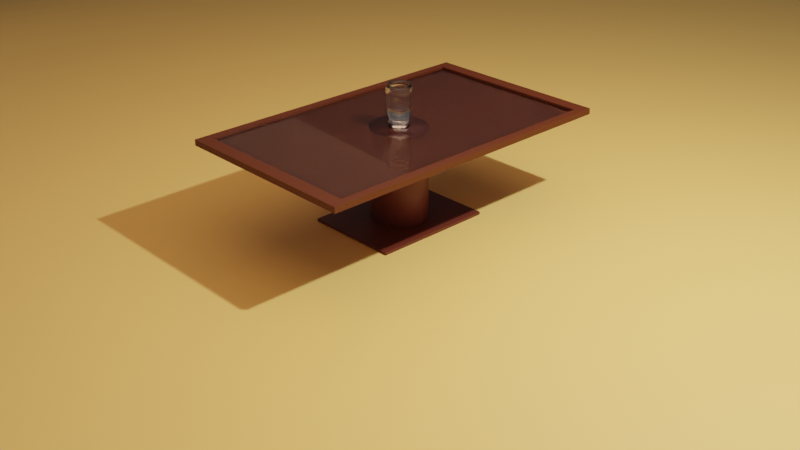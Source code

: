 # Source: table.blend  (saved by Blender 3.4.6; exported with 4.5.12 LTS)
import bpy
from mathutils import Matrix  # noqa: F401  (used for matrix-valued properties, if any)

bpy.ops.wm.read_factory_settings(use_empty=True)
scene = bpy.context.scene
scene.name = 'Scene'

# ---- collections
col_collection = bpy.data.collections.new('Collection'); scene.collection.children.link(col_collection)
col_collection_001 = bpy.data.collections.new('Collection.001'); col_collection.children.link(col_collection_001)

# ---- materials (node trees are filled in below, after node groups)
mat_material_001 = bpy.data.materials.new('Material.001')
mat_material_002 = bpy.data.materials.new('Material.002')
mat_material_004 = bpy.data.materials.new('Material.004')
mat_material_003 = bpy.data.materials.new('Material.003')
mat_material_005 = bpy.data.materials.new('Material.005')
mat_material_006 = bpy.data.materials.new('Material.006')

# ---- node groups
ng_auto_smooth = bpy.data.node_groups.new('Auto Smooth', 'GeometryNodeTree')
_s = ng_auto_smooth.interface.new_socket(name='Geometry', in_out='OUTPUT', socket_type='NodeSocketGeometry')
_s = ng_auto_smooth.interface.new_socket(name='Geometry', in_out='INPUT', socket_type='NodeSocketGeometry')
_s = ng_auto_smooth.interface.new_socket(name='Angle', in_out='INPUT', socket_type='NodeSocketFloat')
_s.subtype = 'ANGLE'
_s.min_value = 0.0
_s.max_value = 3.142
ng_auto_smooth.is_modifier = True
_N = ng_auto_smooth.nodes; _L = ng_auto_smooth.links
n0 = _N.new('NodeGroupOutput'); n0.name = 'Group Output'; n0.location = (480, -100)
n1 = _N.new('NodeGroupInput'); n1.name = 'Group Input'; n1.location = (-420, -300)
n2 = _N.new('NodeGroupInput'); n2.name = 'Group Input.001'; n2.location = (-60, -100)
n3 = _N.new('GeometryNodeSetShadeSmooth'); n3.name = 'Set Shade Smooth'; n3.location = (120, -100)
n3.domain = 'EDGE'
n4 = _N.new('GeometryNodeSetShadeSmooth'); n4.name = 'Set Shade Smooth.001'; n4.location = (300, -100)
n5 = _N.new('GeometryNodeInputMeshEdgeAngle'); n5.name = 'Edge Angle'; n5.location = (-420, -220)
n6 = _N.new('GeometryNodeInputEdgeSmooth'); n6.name = 'Is Edge Smooth'; n6.location = (-60, -160)
n7 = _N.new('GeometryNodeInputShadeSmooth'); n7.name = 'Is Face Smooth'; n7.location = (-240, -340)
n8 = _N.new('FunctionNodeBooleanMath'); n8.name = 'Boolean Math'; n8.location = (-60, -220)
n9 = _N.new('FunctionNodeCompare'); n9.name = 'Compare'; n9.location = (-240, -180)
n9.operation = 'LESS_EQUAL'
_L.new(n5.outputs[0], n9.inputs[0])
_L.new(n4.outputs[0], n0.inputs[0])
_L.new(n1.outputs[1], n9.inputs[1])
_L.new(n9.outputs[0], n8.inputs[0])
_L.new(n7.outputs[0], n8.inputs[1])
_L.new(n2.outputs[0], n3.inputs[0])
_L.new(n6.outputs[0], n3.inputs[1])
_L.new(n3.outputs[0], n4.inputs[0])
_L.new(n8.outputs[0], n3.inputs[2])
n0.is_active_output = True

# ---- material node trees
mat_material_001.use_nodes = True; mat_material_001.node_tree.nodes.clear()
_N = mat_material_001.node_tree.nodes; _L = mat_material_001.node_tree.links
n0 = _N.new('ShaderNodeBsdfPrincipled'); n0.name = 'Principled BSDF'; n0.location = (10, 300)
n0.distribution = 'GGX'
n0.subsurface_method = 'RANDOM_WALK_SKIN'
n0.inputs[0].default_value = (0.06854, 0.01146, 0.0002223, 1.0)
n0.inputs[3].default_value = 1.45
n0.inputs[27].default_value = (0.0, 0.0, 0.0, 1.0)
n0.inputs[28].default_value = 1.0
n1 = _N.new('ShaderNodeOutputMaterial'); n1.name = 'Material Output'; n1.location = (300, 300)
_L.new(n0.outputs[0], n1.inputs[0])
n1.is_active_output = True
mat_material_002.use_nodes = True; mat_material_002.node_tree.nodes.clear()
_N = mat_material_002.node_tree.nodes; _L = mat_material_002.node_tree.links
n0 = _N.new('ShaderNodeOutputMaterial'); n0.name = 'Material Output'; n0.location = (300, 300)
n1 = _N.new('ShaderNodeBsdfGlass'); n1.name = 'Glass BSDF'; n1.location = (10, 300)
n1.distribution = 'BECKMANN'
n1.inputs[2].default_value = 1.45
_L.new(n1.outputs[0], n0.inputs[0])
n0.is_active_output = True
mat_material_004.use_nodes = True; mat_material_004.node_tree.nodes.clear()
_N = mat_material_004.node_tree.nodes; _L = mat_material_004.node_tree.links
n0 = _N.new('ShaderNodeBsdfPrincipled'); n0.name = 'Principled BSDF'; n0.location = (10, 300)
n0.distribution = 'GGX'
n0.subsurface_method = 'RANDOM_WALK_SKIN'
n0.inputs[0].default_value = (0.09257, 0.02024, 0.01369, 1.0)
n0.inputs[3].default_value = 1.45
n0.inputs[27].default_value = (0.0, 0.0, 0.0, 1.0)
n0.inputs[28].default_value = 1.0
n1 = _N.new('ShaderNodeOutputMaterial'); n1.name = 'Material Output'; n1.location = (300, 300)
_L.new(n0.outputs[0], n1.inputs[0])
n1.is_active_output = True
mat_material_003.use_nodes = True; mat_material_003.node_tree.nodes.clear()
_N = mat_material_003.node_tree.nodes; _L = mat_material_003.node_tree.links
n0 = _N.new('ShaderNodeBsdfPrincipled'); n0.name = 'Principled BSDF'; n0.location = (10, 300)
n0.distribution = 'GGX'
n0.subsurface_method = 'RANDOM_WALK_SKIN'
n0.inputs[0].default_value = (0.09521, 0.01834, 0.007071, 1.0)
n0.inputs[3].default_value = 1.45
n0.inputs[27].default_value = (0.0, 0.0, 0.0, 1.0)
n0.inputs[28].default_value = 1.0
n1 = _N.new('ShaderNodeOutputMaterial'); n1.name = 'Material Output'; n1.location = (300, 300)
_L.new(n0.outputs[0], n1.inputs[0])
n1.is_active_output = True
mat_material_005.use_nodes = True; mat_material_005.node_tree.nodes.clear()
_N = mat_material_005.node_tree.nodes; _L = mat_material_005.node_tree.links
n0 = _N.new('ShaderNodeOutputMaterial'); n0.name = 'Material Output'; n0.location = (300, 300)
n1 = _N.new('ShaderNodeBsdfGlass'); n1.name = 'Glass BSDF'; n1.location = (10, 300)
n1.distribution = 'BECKMANN'
n1.inputs[2].default_value = 1.45
_L.new(n1.outputs[0], n0.inputs[0])
n0.is_active_output = True
mat_material_006.use_nodes = True; mat_material_006.node_tree.nodes.clear()
_N = mat_material_006.node_tree.nodes; _L = mat_material_006.node_tree.links
n0 = _N.new('ShaderNodeBsdfPrincipled'); n0.name = 'Principled BSDF'; n0.location = (10, 300)
n0.distribution = 'GGX'
n0.subsurface_method = 'RANDOM_WALK_SKIN'
n0.inputs[0].default_value = (0.8, 0.493, 0.1381, 1.0)
n0.inputs[3].default_value = 1.45
n0.inputs[27].default_value = (0.0, 0.0, 0.0, 1.0)
n0.inputs[28].default_value = 1.0
n1 = _N.new('ShaderNodeOutputMaterial'); n1.name = 'Material Output'; n1.location = (300, 300)
_L.new(n0.outputs[0], n1.inputs[0])
n1.is_active_output = True

# ---- world
world_world = bpy.data.worlds.new('World'); scene.world = world_world
world_world.use_nodes = True; world_world.node_tree.nodes.clear()
_N = world_world.node_tree.nodes; _L = world_world.node_tree.links
n0 = _N.new('ShaderNodeOutputWorld'); n0.name = 'World Output'; n0.location = (300, 300)
n1 = _N.new('ShaderNodeBackground'); n1.name = 'Background'; n1.location = (10, 300)
n1.inputs[0].default_value = (0.05088, 0.05088, 0.05088, 1.0)
_L.new(n1.outputs[0], n0.inputs[0])
n0.is_active_output = True
world_world.color = (0.05088, 0.05088, 0.05088)
world_world.use_sun_shadow = False
world_world.sun_shadow_jitter_overblur = 0.0

# ---- cameras
cam_camera = bpy.data.cameras.new('Camera')
cam_camera.clip_end = 100.0
cam_camera.ortho_scale = 7.314
cam_camera_001 = bpy.data.cameras.new('Camera.001')
cam_camera_001.clip_end = 100.0
cam_camera_001.ortho_scale = 7.314

# ---- lights
light_light = bpy.data.lights.new('Light', 'POINT')
light_light.transmission_factor = 0.0
light_light.energy = 1000.0
light_light.shadow_soft_size = 0.1
light_light.shadow_maximum_resolution = 0.006
light_light.use_absolute_resolution = True
light_light_001 = bpy.data.lights.new('Light.001', 'POINT')
light_light_001.transmission_factor = 0.0
light_light_001.energy = 1000.0
light_light_001.shadow_soft_size = 0.1
light_light_001.shadow_maximum_resolution = 0.006
light_light_001.use_absolute_resolution = True
light_area = bpy.data.lights.new('Area', 'AREA')
light_area.color = (1.0, 0.576, 0.371)
light_area.transmission_factor = 0.0
light_area.energy = 157.1
light_area.shadow_soft_size = 1.0
light_area.shadow_maximum_resolution = 0.006
light_area.use_absolute_resolution = True
light_area.size = 1.0
light_area.size_y = 1.0
light_area_001 = bpy.data.lights.new('Area.001', 'AREA')
light_area_001.color = (1.0, 0.576, 0.371)
light_area_001.transmission_factor = 0.0
light_area_001.energy = 157.1
light_area_001.shadow_soft_size = 1.0
light_area_001.shadow_maximum_resolution = 0.006
light_area_001.use_absolute_resolution = True
light_area_001.size = 1.0
light_area_001.size_y = 1.0
light_area_002 = bpy.data.lights.new('Area.002', 'AREA')
light_area_002.color = (1.0, 0.576, 0.371)
light_area_002.transmission_factor = 0.0
light_area_002.energy = 157.1
light_area_002.shadow_soft_size = 1.0
light_area_002.shadow_maximum_resolution = 0.006
light_area_002.use_absolute_resolution = True
light_area_002.size = 1.0
light_area_002.size_y = 1.0

# ---- meshes
me_plane = bpy.data.meshes.new('Plane')
me_plane.from_pydata([(-1.0, -1.0, 0.0), (1.0, -1.0, 0.0), (-1.0, 1.0, 0.0), (1.0, 1.0, 0.0)], [], [(0, 1, 3, 2)])
_uv = me_plane.uv_layers.new(name='UVMap')
_uv.uv.foreach_set('vector', [0.0, 0.0, 1.0, 0.0, 1.0, 1.0, 0.0, 1.0])
me_plane.update()
me_cube_001 = bpy.data.meshes.new('Cube.001')
me_cube_001.from_pydata([(-1.0, -1.0, -1.0), (-0.9141, -0.9141, 1.0), (-1.0, 1.0, -1.0), (-0.9141, 0.9141, 1.0), (1.0, -1.0, -1.0), (0.9141, -0.9141, 1.0), (1.0, 1.0, -1.0), (0.9141, 0.9141, 1.0), (-1.0, -1.0, 1.0), (-1.0, 1.0, 1.0), (1.0, 1.0, 1.0), (1.0, -1.0, 1.0), (-0.9141, -0.9141, 0.2423), (-0.9141, 0.9141, 0.2423), (0.9141, 0.9141, 0.2423), (0.9141, -0.9141, 0.2423)], [], [(0, 8, 9, 2), (2, 9, 10, 6), (6, 10, 11, 4), (4, 11, 8, 0), (2, 6, 4, 0), (1, 5, 15, 12), (1, 3, 9, 8), (3, 7, 10, 9), (7, 5, 11, 10), (5, 1, 8, 11), (14, 13, 12, 15), (7, 3, 13, 14), (5, 7, 14, 15), (3, 1, 12, 13)])
me_cube_001.polygons.foreach_set('material_index', [0, 0, 0, 0, 0, 0, 0, 0, 0, 0, 1, 0, 0, 0])
_uv = me_cube_001.uv_layers.new(name='UVMap')
_uv.uv.foreach_set('vector', [0.375, 0.0, 0.625, 0.0, 0.625, 0.25, 0.375, 0.25, 0.375, 0.25, 0.625, 0.25, 0.625, 0.5, 0.375, 0.5, 0.375, 0.5, 0.625, 0.5, 0.625, 0.75, 0.375, 0.75, 0.375, 0.75, 0.625, 0.75, 0.625, 1.0, 0.375, 1.0, 0.125, 0.5, 0.375, 0.5, 0.375, 0.75, 0.125, 0.75, 0.8643, 0.7393, 0.6357, 0.7393, 0.6357, 0.7393, 0.8643, 0.7393, 0.8643, 0.7393, 0.8643, 0.5107, 0.875, 0.5, 0.875, 0.75, 0.8643, 0.5107, 0.6357, 0.5107, 0.625, 0.5, 0.875, 0.5, 0.6357, 0.5107, 0.6357, 0.7393, 0.625, 0.75, 0.625, 0.5, 0.6357, 0.7393, 0.8643, 0.7393, 0.875, 0.75, 0.625, 0.75, 0.6357, 0.5107, 0.8643, 0.5107, 0.8643, 0.7393, 0.6357, 0.7393, 0.6357, 0.5107, 0.8643, 0.5107, 0.8643, 0.5107, 0.6357, 0.5107, 0.6357, 0.7393, 0.6357, 0.5107, 0.6357, 0.5107, 0.6357, 0.7393, 0.8643, 0.5107, 0.8643, 0.7393, 0.8643, 0.7393, 0.8643, 0.5107])
me_cube_001.materials.append(mat_material_001)
me_cube_001.materials.append(mat_material_002)
me_cube_001.update()
me_cylinder = bpy.data.meshes.new('Cylinder')
me_cylinder.from_pydata([(0.0, 1.0, -1.0), (0.0, 1.0, 1.0), (0.1951, 0.9808, -1.0), (0.1951, 0.9808, 1.0), (0.3827, 0.9239, -1.0), (0.3827, 0.9239, 1.0), (0.5556, 0.8315, -1.0), (0.5556, 0.8315, 1.0), (0.7071, 0.7071, -1.0), (0.7071, 0.7071, 1.0), (0.8315, 0.5556, -1.0), (0.8315, 0.5556, 1.0), (0.9239, 0.3827, -1.0), (0.9239, 0.3827, 1.0), (0.9808, 0.1951, -1.0), (0.9808, 0.1951, 1.0), (1.0, 0.0, -1.0), (1.0, 0.0, 1.0), (0.9808, -0.1951, -1.0), (0.9808, -0.1951, 1.0), (0.9239, -0.3827, -1.0), (0.9239, -0.3827, 1.0), (0.8315, -0.5556, -1.0), (0.8315, -0.5556, 1.0), (0.7071, -0.7071, -1.0), (0.7071, -0.7071, 1.0), (0.5556, -0.8315, -1.0), (0.5556, -0.8315, 1.0), (0.3827, -0.9239, -1.0), (0.3827, -0.9239, 1.0), (0.1951, -0.9808, -1.0), (0.1951, -0.9808, 1.0), (0.0, -1.0, -1.0), (0.0, -1.0, 1.0), (-0.1951, -0.9808, -1.0), (-0.1951, -0.9808, 1.0), (-0.3827, -0.9239, -1.0), (-0.3827, -0.9239, 1.0), (-0.5556, -0.8315, -1.0), (-0.5556, -0.8315, 1.0), (-0.7071, -0.7071, -1.0), (-0.7071, -0.7071, 1.0), (-0.8315, -0.5556, -1.0), (-0.8315, -0.5556, 1.0), (-0.9239, -0.3827, -1.0), (-0.9239, -0.3827, 1.0), (-0.9808, -0.1951, -1.0), (-0.9808, -0.1951, 1.0), (-1.0, 0.0, -1.0), (-1.0, 0.0, 1.0), (-0.9808, 0.1951, -1.0), (-0.9808, 0.1951, 1.0), (-0.9239, 0.3827, -1.0), (-0.9239, 0.3827, 1.0), (-0.8315, 0.5556, -1.0), (-0.8315, 0.5556, 1.0), (-0.7071, 0.7071, -1.0), (-0.7071, 0.7071, 1.0), (-0.5556, 0.8315, -1.0), (-0.5556, 0.8315, 1.0), (-0.3827, 0.9239, -1.0), (-0.3827, 0.9239, 1.0), (-0.1951, 0.9808, -1.0), (-0.1951, 0.9808, 1.0)], [], [(0, 1, 3, 2), (2, 3, 5, 4), (4, 5, 7, 6), (6, 7, 9, 8), (8, 9, 11, 10), (10, 11, 13, 12), (12, 13, 15, 14), (14, 15, 17, 16), (16, 17, 19, 18), (18, 19, 21, 20), (20, 21, 23, 22), (22, 23, 25, 24), (24, 25, 27, 26), (26, 27, 29, 28), (28, 29, 31, 30), (30, 31, 33, 32), (32, 33, 35, 34), (34, 35, 37, 36), (36, 37, 39, 38), (38, 39, 41, 40), (40, 41, 43, 42), (42, 43, 45, 44), (44, 45, 47, 46), (46, 47, 49, 48), (48, 49, 51, 50), (50, 51, 53, 52), (52, 53, 55, 54), (54, 55, 57, 56), (56, 57, 59, 58), (58, 59, 61, 60), (3, 1, 63, 61, 59, 57, 55, 53, 51, 49, 47, 45, 43, 41, 39, 37, 35, 33, 31, 29, 27, 25, 23, 21, 19, 17, 15, 13, 11, 9, 7, 5), (60, 61, 63, 62), (62, 63, 1, 0), (0, 2, 4, 6, 8, 10, 12, 14, 16, 18, 20, 22, 24, 26, 28, 30, 32, 34, 36, 38, 40, 42, 44, 46, 48, 50, 52, 54, 56, 58, 60, 62)])
me_cylinder.polygons.foreach_set('use_smooth', [True] * 34)
_uv = me_cylinder.uv_layers.new(name='UVMap')
_uv.uv.foreach_set('vector', [1.0, 0.5, 1.0, 1.0, 0.9688, 1.0, 0.9688, 0.5, 0.9688, 0.5, 0.9688, 1.0, 0.9375, 1.0, 0.9375, 0.5, 0.9375, 0.5, 0.9375, 1.0, 0.9062, 1.0, 0.9062, 0.5, 0.9062, 0.5, 0.9062, 1.0, 0.875, 1.0, 0.875, 0.5, 0.875, 0.5, 0.875, 1.0, 0.8438, 1.0, 0.8438, 0.5, 0.8438, 0.5, 0.8438, 1.0, 0.8125, 1.0, 0.8125, 0.5, 0.8125, 0.5, 0.8125, 1.0, 0.7812, 1.0, 0.7812, 0.5, 0.7812, 0.5, 0.7812, 1.0, 0.75, 1.0, 0.75, 0.5, 0.75, 0.5, 0.75, 1.0, 0.7188, 1.0, 0.7188, 0.5, 0.7188, 0.5, 0.7188, 1.0, 0.6875, 1.0, 0.6875, 0.5, 0.6875, 0.5, 0.6875, 1.0, 0.6562, 1.0, 0.6562, 0.5, 0.6562, 0.5, 0.6562, 1.0, 0.625, 1.0, 0.625, 0.5, 0.625, 0.5, 0.625, 1.0, 0.5938, 1.0, 0.5938, 0.5, 0.5938, 0.5, 0.5938, 1.0, 0.5625, 1.0, 0.5625, 0.5, 0.5625, 0.5, 0.5625, 1.0, 0.5312, 1.0, 0.5312, 0.5, 0.5312, 0.5, 0.5312, 1.0, 0.5, 1.0, 0.5, 0.5, 0.5, 0.5, 0.5, 1.0, 0.4688, 1.0, 0.4688, 0.5, 0.4688, 0.5, 0.4688, 1.0, 0.4375, 1.0, 0.4375, 0.5, 0.4375, 0.5, 0.4375, 1.0, 0.4062, 1.0, 0.4062, 0.5, 0.4062, 0.5, 0.4062, 1.0, 0.375, 1.0, 0.375, 0.5, 0.375, 0.5, 0.375, 1.0, 0.3438, 1.0, 0.3438, 0.5, 0.3438, 0.5, 0.3438, 1.0, 0.3125, 1.0, 0.3125, 0.5, 0.3125, 0.5, 0.3125, 1.0, 0.2812, 1.0, 0.2812, 0.5, 0.2812, 0.5, 0.2812, 1.0, 0.25, 1.0, 0.25, 0.5, 0.25, 0.5, 0.25, 1.0, 0.2188, 1.0, 0.2188, 0.5, 0.2188, 0.5, 0.2188, 1.0, 0.1875, 1.0, 0.1875, 0.5, 0.1875, 0.5, 0.1875, 1.0, 0.1562, 1.0, 0.1562, 0.5, 0.1562, 0.5, 0.1562, 1.0, 0.125, 1.0, 0.125, 0.5, 0.125, 0.5, 0.125, 1.0, 0.09375, 1.0, 0.09375, 0.5, 0.09375, 0.5, 0.09375, 1.0, 0.0625, 1.0, 0.0625, 0.5, 0.2968, 0.4854, 0.25, 0.49, 0.2032, 0.4854, 0.1582, 0.4717, 0.1167, 0.4496, 0.08029, 0.4197, 0.05045, 0.3833, 0.02827, 0.3418, 0.01461, 0.2968, 0.01, 0.25, 0.01461, 0.2032, 0.02827, 0.1582, 0.05045, 0.1167, 0.08029, 0.08029, 0.1167, 0.05045, 0.1582, 0.02827, 0.2032, 0.01461, 0.25, 0.01, 0.2968, 0.01461, 0.3418, 0.02827, 0.3833, 0.05045, 0.4197, 0.08029, 0.4496, 0.1167, 0.4717, 0.1582, 0.4854, 0.2032, 0.49, 0.25, 0.4854, 0.2968, 0.4717, 0.3418, 0.4496, 0.3833, 0.4197, 0.4197, 0.3833, 0.4496, 0.3418, 0.4717, 0.0625, 0.5, 0.0625, 1.0, 0.03125, 1.0, 0.03125, 0.5, 0.03125, 0.5, 0.03125, 1.0, 0.0, 1.0, 0.0, 0.5, 0.75, 0.49, 0.7968, 0.4854, 0.8418, 0.4717, 0.8833, 0.4496, 0.9197, 0.4197, 0.9496, 0.3833, 0.9717, 0.3418, 0.9854, 0.2968, 0.99, 0.25, 0.9854, 0.2032, 0.9717, 0.1582, 0.9496, 0.1167, 0.9197, 0.08029, 0.8833, 0.05045, 0.8418, 0.02827, 0.7968, 0.01461, 0.75, 0.01, 0.7032, 0.01461, 0.6582, 0.02827, 0.6167, 0.05045, 0.5803, 0.08029, 0.5504, 0.1167, 0.5283, 0.1582, 0.5146, 0.2032, 0.51, 0.25, 0.5146, 0.2968, 0.5283, 0.3418, 0.5504, 0.3833, 0.5803, 0.4197, 0.6167, 0.4496, 0.6582, 0.4717, 0.7032, 0.4854])
me_cylinder.materials.append(mat_material_004)
me_cylinder.update()
me_cube_002 = bpy.data.meshes.new('Cube.002')
me_cube_002.from_pydata([(-1.0, -1.0, -1.0), (-1.0, -1.0, 1.0), (-1.0, 1.0, -1.0), (-1.0, 1.0, 1.0), (1.0, -1.0, -1.0), (1.0, -1.0, 1.0), (1.0, 1.0, -1.0), (1.0, 1.0, 1.0)], [], [(0, 1, 3, 2), (2, 3, 7, 6), (6, 7, 5, 4), (4, 5, 1, 0), (2, 6, 4, 0), (7, 3, 1, 5)])
_uv = me_cube_002.uv_layers.new(name='UVMap')
_uv.uv.foreach_set('vector', [0.375, 0.0, 0.625, 0.0, 0.625, 0.25, 0.375, 0.25, 0.375, 0.25, 0.625, 0.25, 0.625, 0.5, 0.375, 0.5, 0.375, 0.5, 0.625, 0.5, 0.625, 0.75, 0.375, 0.75, 0.375, 0.75, 0.625, 0.75, 0.625, 1.0, 0.375, 1.0, 0.125, 0.5, 0.375, 0.5, 0.375, 0.75, 0.125, 0.75, 0.625, 0.5, 0.875, 0.5, 0.875, 0.75, 0.625, 0.75])
me_cube_002.materials.append(mat_material_003)
me_cube_002.update()
me_cylinder_001 = bpy.data.meshes.new('Cylinder.001')
me_cylinder_001.from_pydata([(-1.633e-10, 0.6706, -0.9651), (0.0, 1.0, 1.0), (0.1308, 0.6578, -0.9651), (0.1951, 0.9808, 1.0), (0.2566, 0.6196, -0.9651), (0.3827, 0.9239, 1.0), (0.3726, 0.5576, -0.9651), (0.5556, 0.8315, 1.0), (0.4742, 0.4742, -0.9651), (0.7071, 0.7071, 1.0), (0.5576, 0.3726, -0.9651), (0.8315, 0.5556, 1.0), (0.6196, 0.2566, -0.9651), (0.9239, 0.3827, 1.0), (0.6578, 0.1308, -0.9651), (0.9808, 0.1951, 1.0), (0.6706, -8.313e-10, -0.9651), (1.0, 0.0, 1.0), (0.6578, -0.1308, -0.9651), (0.9808, -0.1951, 1.0), (0.6196, -0.2566, -0.9651), (0.9239, -0.3827, 1.0), (0.5576, -0.3726, -0.9651), (0.8315, -0.5556, 1.0), (0.4742, -0.4742, -0.9651), (0.7071, -0.7071, 1.0), (0.3726, -0.5576, -0.9651), (0.5556, -0.8315, 1.0), (0.2566, -0.6196, -0.9651), (0.3827, -0.9239, 1.0), (0.1308, -0.6578, -0.9651), (0.1951, -0.9808, 1.0), (-1.633e-10, -0.6706, -0.9651), (0.0, -1.0, 1.0), (-0.1308, -0.6578, -0.9651), (-0.1951, -0.9808, 1.0), (-0.2566, -0.6196, -0.9651), (-0.3827, -0.9239, 1.0), (-0.3726, -0.5576, -0.9651), (-0.5556, -0.8315, 1.0), (-0.4742, -0.4742, -0.9651), (-0.7071, -0.7071, 1.0), (-0.5576, -0.3726, -0.9651), (-0.8315, -0.5556, 1.0), (-0.6196, -0.2566, -0.9651), (-0.9239, -0.3827, 1.0), (-0.6578, -0.1308, -0.9651), (-0.9808, -0.1951, 1.0), (-0.6706, -8.313e-10, -0.9651), (-1.0, 0.0, 1.0), (-0.6578, 0.1308, -0.9651), (-0.9808, 0.1951, 1.0), (-0.6196, 0.2566, -0.9651), (-0.9239, 0.3827, 1.0), (-0.5576, 0.3726, -0.9651), (-0.8315, 0.5556, 1.0), (-0.4742, 0.4742, -0.9651), (-0.7071, 0.7071, 1.0), (-0.3726, 0.5576, -0.9651), (-0.5556, 0.8315, 1.0), (-0.2566, 0.6196, -0.9651), (-0.3827, 0.9239, 1.0), (-0.1308, 0.6578, -0.9651), (-0.1951, 0.9808, 1.0), (2.119e-09, 1.096, 0.03887), (0.2139, 1.075, 0.03887), (0.4195, 1.013, 0.03887), (0.6091, 0.9115, 0.03887), (0.7752, 0.7752, 0.03887), (0.9115, 0.6091, 0.03887), (1.013, 0.4195, 0.03887), (1.075, 0.2139, 0.03887), (1.096, -2.423e-10, 0.03887), (1.075, -0.2139, 0.03887), (1.013, -0.4195, 0.03887), (0.9115, -0.6091, 0.03887), (0.7752, -0.7752, 0.03887), (0.6091, -0.9115, 0.03887), (0.4195, -1.013, 0.03887), (0.2139, -1.075, 0.03887), (2.119e-09, -1.096, 0.03887), (-0.2139, -1.075, 0.03887), (-0.4195, -1.013, 0.03887), (-0.6091, -0.9115, 0.03887), (-0.7752, -0.7752, 0.03887), (-0.9115, -0.6091, 0.03887), (-1.013, -0.4195, 0.03887), (-1.075, -0.2139, 0.03887), (-1.096, -2.423e-10, 0.03887), (-1.075, 0.2139, 0.03887), (-1.013, 0.4195, 0.03887), (-0.9115, 0.6091, 0.03887), (-0.7752, 0.7752, 0.03887), (-0.6091, 0.9115, 0.03887), (-0.4195, 1.013, 0.03887), (-0.2139, 1.075, 0.03887), (-3.725e-09, 1.205, 0.6129), (0.2351, 1.182, 0.6129), (0.4613, 1.114, 0.6129), (0.6696, 1.002, 0.6129), (0.8523, 0.8523, 0.6129), (1.002, 0.6696, 0.6129), (1.114, 0.4613, 0.6129), (1.182, 0.2351, 0.6129), (1.205, -1.064e-09, 0.6129), (1.182, -0.2351, 0.6129), (1.114, -0.4613, 0.6129), (1.002, -0.6696, 0.6129), (0.8523, -0.8523, 0.6129), (0.6696, -1.002, 0.6129), (0.4613, -1.114, 0.6129), (0.2351, -1.182, 0.6129), (-3.725e-09, -1.205, 0.6129), (-0.2351, -1.182, 0.6129), (-0.4613, -1.114, 0.6129), (-0.6696, -1.002, 0.6129), (-0.8523, -0.8523, 0.6129), (-1.002, -0.6696, 0.6129), (-1.114, -0.4613, 0.6129), (-1.182, -0.2351, 0.6129), (-1.205, -1.064e-09, 0.6129), (-1.182, 0.2351, 0.6129), (-1.114, 0.4613, 0.6129), (-1.002, 0.6696, 0.6129), (-0.8523, 0.8523, 0.6129), (-0.6696, 1.002, 0.6129), (-0.4613, 1.114, 0.6129), (-0.2351, 1.182, 0.6129), (8.623e-10, 1.142, 0.8771), (0.2227, 1.12, 0.8771), (0.4369, 1.055, 0.8771), (0.6343, 0.9493, 0.8771), (0.8073, 0.8073, 0.8771), (0.9493, 0.6343, 0.8771), (1.055, 0.4369, 0.8771), (1.12, 0.2227, 0.8771), (1.142, -8.865e-10, 0.8771), (1.12, -0.2227, 0.8771), (1.055, -0.4369, 0.8771), (0.9493, -0.6343, 0.8771), (0.8073, -0.8073, 0.8771), (0.6343, -0.9493, 0.8771), (0.4369, -1.055, 0.8771), (0.2227, -1.12, 0.8771), (8.623e-10, -1.142, 0.8771), (-0.2227, -1.12, 0.8771), (-0.4369, -1.055, 0.8771), (-0.6343, -0.9493, 0.8771), (-0.8073, -0.8073, 0.8771), (-0.9493, -0.6343, 0.8771), (-1.055, -0.4369, 0.8771), (-1.12, -0.2227, 0.8771), (-1.142, -8.865e-10, 0.8771), (-1.12, 0.2227, 0.8771), (-1.055, 0.4369, 0.8771), (-0.9493, 0.6343, 0.8771), (-0.8073, 0.8073, 0.8771), (-0.6343, 0.9493, 0.8771), (-0.4369, 1.055, 0.8771), (-0.2227, 1.12, 0.8771), (-1.633e-10, 0.9349, -0.9651), (0.1824, 0.917, -0.9651), (0.3578, 0.8637, -0.9651), (0.5194, 0.7774, -0.9651), (0.6611, 0.6611, -0.9651), (0.7774, 0.5194, -0.9651), (0.8637, 0.3578, -0.9651), (0.917, 0.1824, -0.9651), (0.9349, -8.313e-10, -0.9651), (0.917, -0.1824, -0.9651), (0.8637, -0.3578, -0.9651), (0.7774, -0.5194, -0.9651), (0.6611, -0.6611, -0.9651), (0.5194, -0.7774, -0.9651), (0.3578, -0.8637, -0.9651), (0.1824, -0.917, -0.9651), (-1.633e-10, -0.9349, -0.9651), (-0.1824, -0.917, -0.9651), (-0.3578, -0.8637, -0.9651), (-0.5194, -0.7774, -0.9651), (-0.6611, -0.6611, -0.9651), (-0.7774, -0.5194, -0.9651), (-0.8637, -0.3578, -0.9651), (-0.917, -0.1824, -0.9651), (-0.9349, -8.313e-10, -0.9651), (-0.917, 0.1824, -0.9651), (-0.8637, 0.3578, -0.9651), (-0.7774, 0.5194, -0.9651), (-0.6611, 0.6611, -0.9651), (-0.5194, 0.7774, -0.9651), (-0.3578, 0.8637, -0.9651), (-0.1824, 0.917, -0.9651), (-5.222e-09, 0.6706, -0.7449), (0.1308, 0.6578, -0.7449), (0.2566, 0.6196, -0.7449), (0.3726, 0.5576, -0.7449), (0.4742, 0.4742, -0.7449), (0.5576, 0.3726, -0.7449), (0.6196, 0.2566, -0.7449), (0.6578, 0.1308, -0.7449), (0.6706, -8.313e-10, -0.7449), (0.6578, -0.1308, -0.7449), (0.6196, -0.2566, -0.7449), (0.5576, -0.3726, -0.7449), (0.4742, -0.4742, -0.7449), (0.3726, -0.5576, -0.7449), (0.2566, -0.6196, -0.7449), (0.1308, -0.6578, -0.7449), (-5.222e-09, -0.6706, -0.7449), (-0.1308, -0.6578, -0.7449), (-0.2566, -0.6196, -0.7449), (-0.3726, -0.5576, -0.7449), (-0.4742, -0.4742, -0.7449), (-0.5576, -0.3726, -0.7449), (-0.6196, -0.2566, -0.7449), (-0.6578, -0.1308, -0.7449), (-0.6706, -8.313e-10, -0.7449), (-0.6578, 0.1308, -0.7449), (-0.6196, 0.2566, -0.7449), (-0.5576, 0.3726, -0.7449), (-0.4742, 0.4742, -0.7449), (-0.3726, 0.5576, -0.7449), (-0.2566, 0.6196, -0.7449), (-0.1308, 0.6578, -0.7449)], [], [(128, 1, 3, 129), (129, 3, 5, 130), (130, 5, 7, 131), (131, 7, 9, 132), (132, 9, 11, 133), (133, 11, 13, 134), (134, 13, 15, 135), (135, 15, 17, 136), (136, 17, 19, 137), (137, 19, 21, 138), (138, 21, 23, 139), (139, 23, 25, 140), (140, 25, 27, 141), (141, 27, 29, 142), (142, 29, 31, 143), (143, 31, 33, 144), (144, 33, 35, 145), (145, 35, 37, 146), (146, 37, 39, 147), (147, 39, 41, 148), (148, 41, 43, 149), (149, 43, 45, 150), (150, 45, 47, 151), (151, 47, 49, 152), (152, 49, 51, 153), (153, 51, 53, 154), (154, 53, 55, 155), (155, 55, 57, 156), (156, 57, 59, 157), (157, 59, 61, 158), (158, 61, 63, 159), (159, 63, 1, 128), (50, 52, 218, 217), (191, 95, 64, 160), (190, 94, 95, 191), (189, 93, 94, 190), (188, 92, 93, 189), (187, 91, 92, 188), (186, 90, 91, 187), (185, 89, 90, 186), (184, 88, 89, 185), (183, 87, 88, 184), (182, 86, 87, 183), (181, 85, 86, 182), (180, 84, 85, 181), (179, 83, 84, 180), (178, 82, 83, 179), (177, 81, 82, 178), (176, 80, 81, 177), (175, 79, 80, 176), (174, 78, 79, 175), (173, 77, 78, 174), (172, 76, 77, 173), (171, 75, 76, 172), (170, 74, 75, 171), (169, 73, 74, 170), (168, 72, 73, 169), (167, 71, 72, 168), (166, 70, 71, 167), (165, 69, 70, 166), (164, 68, 69, 165), (163, 67, 68, 164), (162, 66, 67, 163), (161, 65, 66, 162), (160, 64, 65, 161), (95, 127, 96, 64), (94, 126, 127, 95), (93, 125, 126, 94), (92, 124, 125, 93), (91, 123, 124, 92), (90, 122, 123, 91), (89, 121, 122, 90), (88, 120, 121, 89), (87, 119, 120, 88), (86, 118, 119, 87), (85, 117, 118, 86), (84, 116, 117, 85), (83, 115, 116, 84), (82, 114, 115, 83), (81, 113, 114, 82), (80, 112, 113, 81), (79, 111, 112, 80), (78, 110, 111, 79), (77, 109, 110, 78), (76, 108, 109, 77), (75, 107, 108, 76), (74, 106, 107, 75), (73, 105, 106, 74), (72, 104, 105, 73), (71, 103, 104, 72), (70, 102, 103, 71), (69, 101, 102, 70), (68, 100, 101, 69), (67, 99, 100, 68), (66, 98, 99, 67), (65, 97, 98, 66), (64, 96, 97, 65), (127, 159, 128, 96), (126, 158, 159, 127), (125, 157, 158, 126), (124, 156, 157, 125), (123, 155, 156, 124), (122, 154, 155, 123), (121, 153, 154, 122), (120, 152, 153, 121), (119, 151, 152, 120), (118, 150, 151, 119), (117, 149, 150, 118), (116, 148, 149, 117), (115, 147, 148, 116), (114, 146, 147, 115), (113, 145, 146, 114), (112, 144, 145, 113), (111, 143, 144, 112), (110, 142, 143, 111), (109, 141, 142, 110), (108, 140, 141, 109), (107, 139, 140, 108), (106, 138, 139, 107), (105, 137, 138, 106), (104, 136, 137, 105), (103, 135, 136, 104), (102, 134, 135, 103), (101, 133, 134, 102), (100, 132, 133, 101), (99, 131, 132, 100), (98, 130, 131, 99), (97, 129, 130, 98), (96, 128, 129, 97), (2, 0, 160, 161), (4, 2, 161, 162), (6, 4, 162, 163), (8, 6, 163, 164), (10, 8, 164, 165), (12, 10, 165, 166), (14, 12, 166, 167), (16, 14, 167, 168), (18, 16, 168, 169), (20, 18, 169, 170), (22, 20, 170, 171), (24, 22, 171, 172), (26, 24, 172, 173), (28, 26, 173, 174), (30, 28, 174, 175), (32, 30, 175, 176), (34, 32, 176, 177), (36, 34, 177, 178), (38, 36, 178, 179), (40, 38, 179, 180), (42, 40, 180, 181), (44, 42, 181, 182), (46, 44, 182, 183), (48, 46, 183, 184), (50, 48, 184, 185), (52, 50, 185, 186), (54, 52, 186, 187), (56, 54, 187, 188), (58, 56, 188, 189), (60, 58, 189, 190), (62, 60, 190, 191), (0, 62, 191, 160), (192, 193, 194, 195, 196, 197, 198, 199, 200, 201, 202, 203, 204, 205, 206, 207, 208, 209, 210, 211, 212, 213, 214, 215, 216, 217, 218, 219, 220, 221, 222, 223), (24, 26, 205, 204), (52, 54, 219, 218), (26, 28, 206, 205), (0, 2, 193, 192), (54, 56, 220, 219), (28, 30, 207, 206), (2, 4, 194, 193), (56, 58, 221, 220), (30, 32, 208, 207), (4, 6, 195, 194), (58, 60, 222, 221), (32, 34, 209, 208), (6, 8, 196, 195), (60, 62, 223, 222), (34, 36, 210, 209), (8, 10, 197, 196), (62, 0, 192, 223), (36, 38, 211, 210), (10, 12, 198, 197), (38, 40, 212, 211), (12, 14, 199, 198), (40, 42, 213, 212), (14, 16, 200, 199), (42, 44, 214, 213), (16, 18, 201, 200), (44, 46, 215, 214), (18, 20, 202, 201), (46, 48, 216, 215), (20, 22, 203, 202), (48, 50, 217, 216), (22, 24, 204, 203)])
me_cylinder_001.polygons.foreach_set('use_smooth', [True] * 193)
_uv = me_cylinder_001.uv_layers.new(name='UVMap')
_uv.uv.foreach_set('vector', [1.0, 0.9693, 1.0, 1.0, 0.9688, 1.0, 0.9688, 0.9693, 0.9688, 0.9693, 0.9688, 1.0, 0.9375, 1.0, 0.9375, 0.9693, 0.9375, 0.9693, 0.9375, 1.0, 0.9062, 1.0, 0.9062, 0.9693, 0.9062, 0.9693, 0.9062, 1.0, 0.875, 1.0, 0.875, 0.9693, 0.875, 0.9693, 0.875, 1.0, 0.8438, 1.0, 0.8438, 0.9693, 0.8438, 0.9693, 0.8438, 1.0, 0.8125, 1.0, 0.8125, 0.9693, 0.8125, 0.9693, 0.8125, 1.0, 0.7812, 1.0, 0.7812, 0.9693, 0.7812, 0.9693, 0.7812, 1.0, 0.75, 1.0, 0.75, 0.9693, 0.75, 0.9693, 0.75, 1.0, 0.7188, 1.0, 0.7188, 0.9693, 0.7188, 0.9693, 0.7188, 1.0, 0.6875, 1.0, 0.6875, 0.9693, 0.6875, 0.9693, 0.6875, 1.0, 0.6562, 1.0, 0.6562, 0.9693, 0.6562, 0.9693, 0.6562, 1.0, 0.625, 1.0, 0.625, 0.9693, 0.625, 0.9693, 0.625, 1.0, 0.5938, 1.0, 0.5938, 0.9693, 0.5938, 0.9693, 0.5938, 1.0, 0.5625, 1.0, 0.5625, 0.9693, 0.5625, 0.9693, 0.5625, 1.0, 0.5312, 1.0, 0.5312, 0.9693, 0.5312, 0.9693, 0.5312, 1.0, 0.5, 1.0, 0.5, 0.9693, 0.5, 0.9693, 0.5, 1.0, 0.4688, 1.0, 0.4688, 0.9693, 0.4688, 0.9693, 0.4688, 1.0, 0.4375, 1.0, 0.4375, 0.9693, 0.4375, 0.9693, 0.4375, 1.0, 0.4062, 1.0, 0.4062, 0.9693, 0.4062, 0.9693, 0.4062, 1.0, 0.375, 1.0, 0.375, 0.9693, 0.375, 0.9693, 0.375, 1.0, 0.3438, 1.0, 0.3438, 0.9693, 0.3438, 0.9693, 0.3438, 1.0, 0.3125, 1.0, 0.3125, 0.9693, 0.3125, 0.9693, 0.3125, 1.0, 0.2812, 1.0, 0.2812, 0.9693, 0.2812, 0.9693, 0.2812, 1.0, 0.25, 1.0, 0.25, 0.9693, 0.25, 0.9693, 0.25, 1.0, 0.2188, 1.0, 0.2188, 0.9693, 0.2188, 0.9693, 0.2188, 1.0, 0.1875, 1.0, 0.1875, 0.9693, 0.1875, 0.9693, 0.1875, 1.0, 0.1562, 1.0, 0.1562, 0.9693, 0.1562, 0.9693, 0.1562, 1.0, 0.125, 1.0, 0.125, 0.9693, 0.125, 0.9693, 0.125, 1.0, 0.09375, 1.0, 0.09375, 0.9693, 0.09375, 0.9693, 0.09375, 1.0, 0.0625, 1.0, 0.0625, 0.9693, 0.0625, 0.9693, 0.0625, 1.0, 0.03125, 1.0, 0.03125, 0.9693, 0.03125, 0.9693, 0.03125, 1.0, 0.0, 1.0, 0.0, 0.9693, 0.5811, 0.2836, 0.5909, 0.3159, 0.5909, 0.3159, 0.5811, 0.2836, 0.03125, 0.5, 0.03125, 0.7685, 0.0, 0.7685, 0.0, 0.5, 0.0625, 0.5, 0.0625, 0.7685, 0.03125, 0.7685, 0.03125, 0.5, 0.09375, 0.5, 0.09375, 0.7685, 0.0625, 0.7685, 0.0625, 0.5, 0.125, 0.5, 0.125, 0.7685, 0.09375, 0.7685, 0.09375, 0.5, 0.1562, 0.5, 0.1562, 0.7685, 0.125, 0.7685, 0.125, 0.5, 0.1875, 0.5, 0.1875, 0.7685, 0.1562, 0.7685, 0.1562, 0.5, 0.2188, 0.5, 0.2188, 0.7685, 0.1875, 0.7685, 0.1875, 0.5, 0.25, 0.5, 0.25, 0.7685, 0.2188, 0.7685, 0.2188, 0.5, 0.2812, 0.5, 0.2812, 0.7685, 0.25, 0.7685, 0.25, 0.5, 0.3125, 0.5, 0.3125, 0.7685, 0.2812, 0.7685, 0.2812, 0.5, 0.3438, 0.5, 0.3438, 0.7685, 0.3125, 0.7685, 0.3125, 0.5, 0.375, 0.5, 0.375, 0.7685, 0.3438, 0.7685, 0.3438, 0.5, 0.4062, 0.5, 0.4062, 0.7685, 0.375, 0.7685, 0.375, 0.5, 0.4375, 0.5, 0.4375, 0.7685, 0.4062, 0.7685, 0.4062, 0.5, 0.4688, 0.5, 0.4688, 0.7685, 0.4375, 0.7685, 0.4375, 0.5, 0.5, 0.5, 0.5, 0.7685, 0.4688, 0.7685, 0.4688, 0.5, 0.5312, 0.5, 0.5312, 0.7685, 0.5, 0.7685, 0.5, 0.5, 0.5625, 0.5, 0.5625, 0.7685, 0.5312, 0.7685, 0.5312, 0.5, 0.5938, 0.5, 0.5938, 0.7685, 0.5625, 0.7685, 0.5625, 0.5, 0.625, 0.5, 0.625, 0.7685, 0.5938, 0.7685, 0.5938, 0.5, 0.6562, 0.5, 0.6562, 0.7685, 0.625, 0.7685, 0.625, 0.5, 0.6875, 0.5, 0.6875, 0.7685, 0.6562, 0.7685, 0.6562, 0.5, 0.7188, 0.5, 0.7188, 0.7685, 0.6875, 0.7685, 0.6875, 0.5, 0.75, 0.5, 0.75, 0.7685, 0.7188, 0.7685, 0.7188, 0.5, 0.7812, 0.5, 0.7812, 0.7685, 0.75, 0.7685, 0.75, 0.5, 0.8125, 0.5, 0.8125, 0.7685, 0.7812, 0.7685, 0.7812, 0.5, 0.8438, 0.5, 0.8438, 0.7685, 0.8125, 0.7685, 0.8125, 0.5, 0.875, 0.5, 0.875, 0.7685, 0.8438, 0.7685, 0.8438, 0.5, 0.9062, 0.5, 0.9062, 0.7685, 0.875, 0.7685, 0.875, 0.5, 0.9375, 0.5, 0.9375, 0.7685, 0.9062, 0.7685, 0.9062, 0.5, 0.9688, 0.5, 0.9688, 0.7685, 0.9375, 0.7685, 0.9375, 0.5, 1.0, 0.5, 1.0, 0.7685, 0.9688, 0.7685, 0.9688, 0.5, 0.03125, 0.7685, 0.03125, 0.9032, 0.0, 0.9032, 0.0, 0.7685, 0.0625, 0.7685, 0.0625, 0.9032, 0.03125, 0.9032, 0.03125, 0.7685, 0.09375, 0.7685, 0.09375, 0.9032, 0.0625, 0.9032, 0.0625, 0.7685, 0.125, 0.7685, 0.125, 0.9032, 0.09375, 0.9032, 0.09375, 0.7685, 0.1562, 0.7685, 0.1562, 0.9032, 0.125, 0.9032, 0.125, 0.7685, 0.1875, 0.7685, 0.1875, 0.9032, 0.1562, 0.9032, 0.1562, 0.7685, 0.2188, 0.7685, 0.2188, 0.9032, 0.1875, 0.9032, 0.1875, 0.7685, 0.25, 0.7685, 0.25, 0.9032, 0.2188, 0.9032, 0.2188, 0.7685, 0.2812, 0.7685, 0.2812, 0.9032, 0.25, 0.9032, 0.25, 0.7685, 0.3125, 0.7685, 0.3125, 0.9032, 0.2812, 0.9032, 0.2812, 0.7685, 0.3438, 0.7685, 0.3438, 0.9032, 0.3125, 0.9032, 0.3125, 0.7685, 0.375, 0.7685, 0.375, 0.9032, 0.3438, 0.9032, 0.3438, 0.7685, 0.4062, 0.7685, 0.4062, 0.9032, 0.375, 0.9032, 0.375, 0.7685, 0.4375, 0.7685, 0.4375, 0.9032, 0.4062, 0.9032, 0.4062, 0.7685, 0.4688, 0.7685, 0.4688, 0.9032, 0.4375, 0.9032, 0.4375, 0.7685, 0.5, 0.7685, 0.5, 0.9032, 0.4688, 0.9032, 0.4688, 0.7685, 0.5312, 0.7685, 0.5312, 0.9032, 0.5, 0.9032, 0.5, 0.7685, 0.5625, 0.7685, 0.5625, 0.9032, 0.5312, 0.9032, 0.5312, 0.7685, 0.5938, 0.7685, 0.5938, 0.9032, 0.5625, 0.9032, 0.5625, 0.7685, 0.625, 0.7685, 0.625, 0.9032, 0.5938, 0.9032, 0.5938, 0.7685, 0.6562, 0.7685, 0.6562, 0.9032, 0.625, 0.9032, 0.625, 0.7685, 0.6875, 0.7685, 0.6875, 0.9032, 0.6562, 0.9032, 0.6562, 0.7685, 0.7188, 0.7685, 0.7188, 0.9032, 0.6875, 0.9032, 0.6875, 0.7685, 0.75, 0.7685, 0.75, 0.9032, 0.7188, 0.9032, 0.7188, 0.7685, 0.7812, 0.7685, 0.7812, 0.9032, 0.75, 0.9032, 0.75, 0.7685, 0.8125, 0.7685, 0.8125, 0.9032, 0.7812, 0.9032, 0.7812, 0.7685, 0.8438, 0.7685, 0.8438, 0.9032, 0.8125, 0.9032, 0.8125, 0.7685, 0.875, 0.7685, 0.875, 0.9032, 0.8438, 0.9032, 0.8438, 0.7685, 0.9062, 0.7685, 0.9062, 0.9032, 0.875, 0.9032, 0.875, 0.7685, 0.9375, 0.7685, 0.9375, 0.9032, 0.9062, 0.9032, 0.9062, 0.7685, 0.9688, 0.7685, 0.9687, 0.9032, 0.9375, 0.9032, 0.9375, 0.7685, 1.0, 0.7685, 1.0, 0.9032, 0.9687, 0.9032, 0.9688, 0.7685, 0.03125, 0.9032, 0.03125, 0.9693, 0.0, 0.9693, 0.0, 0.9032, 0.0625, 0.9032, 0.0625, 0.9693, 0.03125, 0.9693, 0.03125, 0.9032, 0.09375, 0.9032, 0.09375, 0.9693, 0.0625, 0.9693, 0.0625, 0.9032, 0.125, 0.9032, 0.125, 0.9693, 0.09375, 0.9693, 0.09375, 0.9032, 0.1562, 0.9032, 0.1562, 0.9693, 0.125, 0.9693, 0.125, 0.9032, 0.1875, 0.9032, 0.1875, 0.9693, 0.1562, 0.9693, 0.1562, 0.9032, 0.2188, 0.9032, 0.2188, 0.9693, 0.1875, 0.9693, 0.1875, 0.9032, 0.25, 0.9032, 0.25, 0.9693, 0.2188, 0.9693, 0.2188, 0.9032, 0.2812, 0.9032, 0.2812, 0.9693, 0.25, 0.9693, 0.25, 0.9032, 0.3125, 0.9032, 0.3125, 0.9693, 0.2812, 0.9693, 0.2812, 0.9032, 0.3438, 0.9032, 0.3438, 0.9693, 0.3125, 0.9693, 0.3125, 0.9032, 0.375, 0.9032, 0.375, 0.9693, 0.3438, 0.9693, 0.3438, 0.9032, 0.4062, 0.9032, 0.4062, 0.9693, 0.375, 0.9693, 0.375, 0.9032, 0.4375, 0.9032, 0.4375, 0.9693, 0.4062, 0.9693, 0.4062, 0.9032, 0.4688, 0.9032, 0.4688, 0.9693, 0.4375, 0.9693, 0.4375, 0.9032, 0.5, 0.9032, 0.5, 0.9693, 0.4688, 0.9693, 0.4688, 0.9032, 0.5312, 0.9032, 0.5312, 0.9693, 0.5, 0.9693, 0.5, 0.9032, 0.5625, 0.9032, 0.5625, 0.9693, 0.5312, 0.9693, 0.5312, 0.9032, 0.5938, 0.9032, 0.5938, 0.9693, 0.5625, 0.9693, 0.5625, 0.9032, 0.625, 0.9032, 0.625, 0.9693, 0.5938, 0.9693, 0.5938, 0.9032, 0.6562, 0.9032, 0.6562, 0.9693, 0.625, 0.9693, 0.625, 0.9032, 0.6875, 0.9032, 0.6875, 0.9693, 0.6562, 0.9693, 0.6562, 0.9032, 0.7188, 0.9032, 0.7188, 0.9693, 0.6875, 0.9693, 0.6875, 0.9032, 0.75, 0.9032, 0.75, 0.9693, 0.7188, 0.9693, 0.7188, 0.9032, 0.7812, 0.9032, 0.7812, 0.9693, 0.75, 0.9693, 0.75, 0.9032, 0.8125, 0.9032, 0.8125, 0.9693, 0.7812, 0.9693, 0.7812, 0.9032, 0.8438, 0.9032, 0.8438, 0.9693, 0.8125, 0.9693, 0.8125, 0.9032, 0.875, 0.9032, 0.875, 0.9693, 0.8438, 0.9693, 0.8438, 0.9032, 0.9062, 0.9032, 0.9062, 0.9693, 0.875, 0.9693, 0.875, 0.9032, 0.9375, 0.9032, 0.9375, 0.9693, 0.9062, 0.9693, 0.9062, 0.9032, 0.9687, 0.9032, 0.9688, 0.9693, 0.9375, 0.9693, 0.9375, 0.9032, 1.0, 0.9032, 1.0, 0.9693, 0.9688, 0.9693, 0.9687, 0.9032, 0.7836, 0.4189, 0.75, 0.4222, 0.75, 0.49, 0.7968, 0.4854, 0.8159, 0.4091, 0.7836, 0.4189, 0.7968, 0.4854, 0.8418, 0.4717, 0.8456, 0.3931, 0.8159, 0.4091, 0.8418, 0.4717, 0.8833, 0.4496, 0.8717, 0.3717, 0.8456, 0.3931, 0.8833, 0.4496, 0.9197, 0.4197, 0.8931, 0.3456, 0.8717, 0.3717, 0.9197, 0.4197, 0.9496, 0.3833, 0.9091, 0.3159, 0.8931, 0.3456, 0.9496, 0.3833, 0.9717, 0.3418, 0.9189, 0.2836, 0.9091, 0.3159, 0.9717, 0.3418, 0.9854, 0.2968, 0.9222, 0.25, 0.9189, 0.2836, 0.9854, 0.2968, 0.99, 0.25, 0.9189, 0.2164, 0.9222, 0.25, 0.99, 0.25, 0.9854, 0.2032, 0.9091, 0.1841, 0.9189, 0.2164, 0.9854, 0.2032, 0.9717, 0.1582, 0.8931, 0.1544, 0.9091, 0.1841, 0.9717, 0.1582, 0.9496, 0.1167, 0.8717, 0.1283, 0.8931, 0.1544, 0.9496, 0.1167, 0.9197, 0.08029, 0.8456, 0.1069, 0.8717, 0.1283, 0.9197, 0.08029, 0.8833, 0.05045, 0.8159, 0.09095, 0.8456, 0.1069, 0.8833, 0.05045, 0.8418, 0.02827, 0.7836, 0.08115, 0.8159, 0.09095, 0.8418, 0.02827, 0.7968, 0.01461, 0.75, 0.07784, 0.7836, 0.08115, 0.7968, 0.01461, 0.75, 0.01, 0.7164, 0.08115, 0.75, 0.07784, 0.75, 0.01, 0.7032, 0.01461, 0.6841, 0.09095, 0.7164, 0.08115, 0.7032, 0.01461, 0.6582, 0.02827, 0.6544, 0.1069, 0.6841, 0.09095, 0.6582, 0.02827, 0.6167, 0.05045, 0.6283, 0.1283, 0.6544, 0.1069, 0.6167, 0.05045, 0.5803, 0.08029, 0.6069, 0.1544, 0.6283, 0.1283, 0.5803, 0.08029, 0.5504, 0.1167, 0.5909, 0.1841, 0.6069, 0.1544, 0.5504, 0.1167, 0.5283, 0.1582, 0.5811, 0.2164, 0.5909, 0.1841, 0.5283, 0.1582, 0.5146, 0.2032, 0.5778, 0.25, 0.5811, 0.2164, 0.5146, 0.2032, 0.51, 0.25, 0.5811, 0.2836, 0.5778, 0.25, 0.51, 0.25, 0.5146, 0.2968, 0.5909, 0.3159, 0.5811, 0.2836, 0.5146, 0.2968, 0.5283, 0.3418, 0.6069, 0.3456, 0.5909, 0.3159, 0.5283, 0.3418, 0.5504, 0.3833, 0.6283, 0.3717, 0.6069, 0.3456, 0.5504, 0.3833, 0.5803, 0.4197, 0.6544, 0.3931, 0.6283, 0.3717, 0.5803, 0.4197, 0.6167, 0.4496, 0.6841, 0.4091, 0.6544, 0.3931, 0.6167, 0.4496, 0.6582, 0.4717, 0.7164, 0.4189, 0.6841, 0.4091, 0.6582, 0.4717, 0.7032, 0.4854, 0.75, 0.4222, 0.7164, 0.4189, 0.7032, 0.4854, 0.75, 0.49, 0.75, 0.4222, 0.7836, 0.4189, 0.8159, 0.4091, 0.8456, 0.3931, 0.8717, 0.3717, 0.8931, 0.3456, 0.9091, 0.3159, 0.9189, 0.2836, 0.9222, 0.25, 0.9189, 0.2164, 0.9091, 0.1841, 0.8931, 0.1544, 0.8717, 0.1283, 0.8456, 0.1069, 0.8159, 0.09095, 0.7836, 0.08115, 0.75, 0.07784, 0.7164, 0.08115, 0.6841, 0.09095, 0.6544, 0.1069, 0.6283, 0.1283, 0.6069, 0.1544, 0.5909, 0.1841, 0.5811, 0.2164, 0.5778, 0.25, 0.5811, 0.2836, 0.5909, 0.3159, 0.6069, 0.3456, 0.6283, 0.3717, 0.6544, 0.3931, 0.6841, 0.4091, 0.7164, 0.4189, 0.8717, 0.1283, 0.8456, 0.1069, 0.8456, 0.1069, 0.8717, 0.1283, 0.5909, 0.3159, 0.6069, 0.3456, 0.6069, 0.3456, 0.5909, 0.3159, 0.8456, 0.1069, 0.8159, 0.09095, 0.8159, 0.09095, 0.8456, 0.1069, 0.75, 0.4222, 0.7836, 0.4189, 0.7836, 0.4189, 0.75, 0.4222, 0.6069, 0.3456, 0.6283, 0.3717, 0.6283, 0.3717, 0.6069, 0.3456, 0.8159, 0.09095, 0.7836, 0.08115, 0.7836, 0.08115, 0.8159, 0.09095, 0.7836, 0.4189, 0.8159, 0.4091, 0.8159, 0.4091, 0.7836, 0.4189, 0.6283, 0.3717, 0.6544, 0.3931, 0.6544, 0.3931, 0.6283, 0.3717, 0.7836, 0.08115, 0.75, 0.07784, 0.75, 0.07784, 0.7836, 0.08115, 0.8159, 0.4091, 0.8456, 0.3931, 0.8456, 0.3931, 0.8159, 0.4091, 0.6544, 0.3931, 0.6841, 0.4091, 0.6841, 0.4091, 0.6544, 0.3931, 0.75, 0.07784, 0.7164, 0.08115, 0.7164, 0.08115, 0.75, 0.07784, 0.8456, 0.3931, 0.8717, 0.3717, 0.8717, 0.3717, 0.8456, 0.3931, 0.6841, 0.4091, 0.7164, 0.4189, 0.7164, 0.4189, 0.6841, 0.4091, 0.7164, 0.08115, 0.6841, 0.09095, 0.6841, 0.09095, 0.7164, 0.08115, 0.8717, 0.3717, 0.8931, 0.3456, 0.8931, 0.3456, 0.8717, 0.3717, 0.7164, 0.4189, 0.75, 0.4222, 0.75, 0.4222, 0.7164, 0.4189, 0.6841, 0.09095, 0.6544, 0.1069, 0.6544, 0.1069, 0.6841, 0.09095, 0.8931, 0.3456, 0.9091, 0.3159, 0.9091, 0.3159, 0.8931, 0.3456, 0.6544, 0.1069, 0.6283, 0.1283, 0.6283, 0.1283, 0.6544, 0.1069, 0.9091, 0.3159, 0.9189, 0.2836, 0.9189, 0.2836, 0.9091, 0.3159, 0.6283, 0.1283, 0.6069, 0.1544, 0.6069, 0.1544, 0.6283, 0.1283, 0.9189, 0.2836, 0.9222, 0.25, 0.9222, 0.25, 0.9189, 0.2836, 0.6069, 0.1544, 0.5909, 0.1841, 0.5909, 0.1841, 0.6069, 0.1544, 0.9222, 0.25, 0.9189, 0.2164, 0.9189, 0.2164, 0.9222, 0.25, 0.5909, 0.1841, 0.5811, 0.2164, 0.5811, 0.2164, 0.5909, 0.1841, 0.9189, 0.2164, 0.9091, 0.1841, 0.9091, 0.1841, 0.9189, 0.2164, 0.5811, 0.2164, 0.5778, 0.25, 0.5778, 0.25, 0.5811, 0.2164, 0.9091, 0.1841, 0.8931, 0.1544, 0.8931, 0.1544, 0.9091, 0.1841, 0.5778, 0.25, 0.5811, 0.2836, 0.5811, 0.2836, 0.5778, 0.25, 0.8931, 0.1544, 0.8717, 0.1283, 0.8717, 0.1283, 0.8931, 0.1544])
me_cylinder_001.materials.append(mat_material_005)
me_cylinder_001.update()
me_plane_001 = bpy.data.meshes.new('Plane.001')
me_plane_001.from_pydata([(-1.0, -1.0, 0.0), (1.0, -1.0, 0.0), (-1.0, 1.0, 0.0), (1.0, 1.0, 0.0)], [], [(0, 1, 3, 2)])
_uv = me_plane_001.uv_layers.new(name='UVMap')
_uv.uv.foreach_set('vector', [0.0, 0.0, 1.0, 0.0, 1.0, 1.0, 0.0, 1.0])
me_plane_001.materials.append(mat_material_006)
me_plane_001.update()

# ---- objects
ob_light = bpy.data.objects.new('Light', light_light)
ob_camera = bpy.data.objects.new('Camera', cam_camera)
ob_plane = bpy.data.objects.new('Plane', me_plane)
ob_cube = bpy.data.objects.new('Cube', me_cube_001)
ob_cylinder = bpy.data.objects.new('Cylinder', me_cylinder)
ob_cube_001 = bpy.data.objects.new('Cube.001', me_cube_002)
ob_light_001 = bpy.data.objects.new('Light.001', light_light_001)
ob_camera_001 = bpy.data.objects.new('Camera.001', cam_camera_001)
ob_cylinder_001 = bpy.data.objects.new('Cylinder.001', me_cylinder_001)
ob_plane_001 = bpy.data.objects.new('Plane.001', me_plane_001)
ob_area = bpy.data.objects.new('Area', light_area)
ob_area_001 = bpy.data.objects.new('Area.001', light_area_001)
ob_area_002 = bpy.data.objects.new('Area.002', light_area_002)

# ---- transforms, parenting, visibility, modifiers, constraints
ob_light.location = (4.076, 1.005, 5.904)
ob_light.rotation_euler = (0.6503, 0.05522, 1.866)
ob_light.lock_rotations_4d = False
ob_light.empty_display_type = 'ARROWS'
ob_light.color = (0.0, 0.0, 0.0, 0.0)
ob_light.lineart.crease_threshold = 0.0
ob_camera.location = (7.359, -6.926, 4.958)
ob_camera.rotation_euler = (1.109, 0.0, 0.8149)
ob_camera.lock_rotations_4d = False
ob_camera.empty_display_type = 'ARROWS'
ob_camera.color = (0.0, 0.0, 0.0, 0.0)
ob_camera.display_type = 'WIRE'
ob_camera.lineart.crease_threshold = 0.0
ob_plane.location = (0.0, 0.0, 0.0)
ob_plane.scale = (-9.121, -9.121, -9.121)
ob_cube.location = (0.0, 0.0, 1.001)
ob_cube.scale = (1.013, 1.68, 0.03092)
ob_cylinder.location = (0.0, 0.0, 0.4983)
ob_cylinder.scale = (0.3036, 0.2842, 0.5071)
ob_cube_001.location = (0.0, 0.0, 0.02555)
ob_cube_001.scale = (0.5055, 0.65, 0.01544)
ob_light_001.location = (4.076, 1.005, 5.904)
ob_light_001.rotation_euler = (0.6503, 0.05522, 1.866)
ob_light_001.lock_rotations_4d = False
ob_light_001.empty_display_type = 'ARROWS'
ob_light_001.color = (0.0, 0.0, 0.0, 0.0)
ob_light_001.lineart.crease_threshold = 0.0
ob_camera_001.location = (9.06, -8.202, 8.339)
ob_camera_001.rotation_euler = (1.109, 0.0, 0.8149)
ob_camera_001.scale = (2.392, 2.392, 2.392)
ob_camera_001.lock_rotations_4d = False
ob_camera_001.empty_display_type = 'ARROWS'
ob_camera_001.color = (0.0, 0.0, 0.0, 0.0)
ob_camera_001.display_type = 'WIRE'
ob_camera_001.lineart.crease_threshold = 0.0
ob_cylinder_001.location = (0.0, 0.0, 1.219)
ob_cylinder_001.scale = (0.1113, 0.1113, 0.2216)
_m = ob_cylinder_001.modifiers.new('Solidify', 'SOLIDIFY')
_m.thickness = 0.2
ob_plane_001.location = (-0.01733, -0.01175, 0.009151)
ob_plane_001.scale = (42.26, 42.26, 42.26)
_m = ob_plane_001.modifiers.new('Auto Smooth', 'NODES')
_m.node_group = ng_auto_smooth
_gi = [s.identifier for s in ng_auto_smooth.interface.items_tree if s.item_type == 'SOCKET' and s.in_out == 'INPUT']
_m[_gi[1]] = 0.5236  # Angle
ob_area.location = (0.0, 0.0, 5.03)
ob_area.scale = (7.713, 7.713, 7.713)
ob_area_001.location = (-1.392, -2.524, 3.017)
ob_area_001.rotation_euler = (0.6152, -0.1837, -0.3476)
ob_area_001.scale = (18.43, 18.43, 18.43)
ob_area_002.location = (3.916, -0.5485, 5.103)
ob_area_002.rotation_euler = (0.9754, 0.3839, 1.076)
ob_area_002.scale = (10.67, 10.67, 10.67)

# ---- collection membership
col_collection.objects.link(ob_light)
col_collection.objects.link(ob_camera)
col_collection.objects.link(ob_plane)
col_collection.objects.link(ob_cube)
col_collection.objects.link(ob_cylinder)
col_collection.objects.link(ob_cube_001)
col_collection_001.objects.link(ob_light_001)
col_collection_001.objects.link(ob_camera_001)
col_collection_001.objects.link(ob_cylinder_001)
col_collection_001.objects.link(ob_plane_001)
col_collection_001.objects.link(ob_area)
col_collection_001.objects.link(ob_area_001)
col_collection_001.objects.link(ob_area_002)

# ---- scene / render settings (as saved in the file)
scene.camera = ob_camera
scene.frame_start = 1; scene.frame_end = 250; scene.frame_set(1)
scene.render.engine = 'CYCLES'
scene.cycles.sampling_pattern = 'TABULATED_SOBOL'
scene.cycles.use_light_tree = False
scene.view_settings.view_transform = 'Filmic'
bpy.context.view_layer.update()
